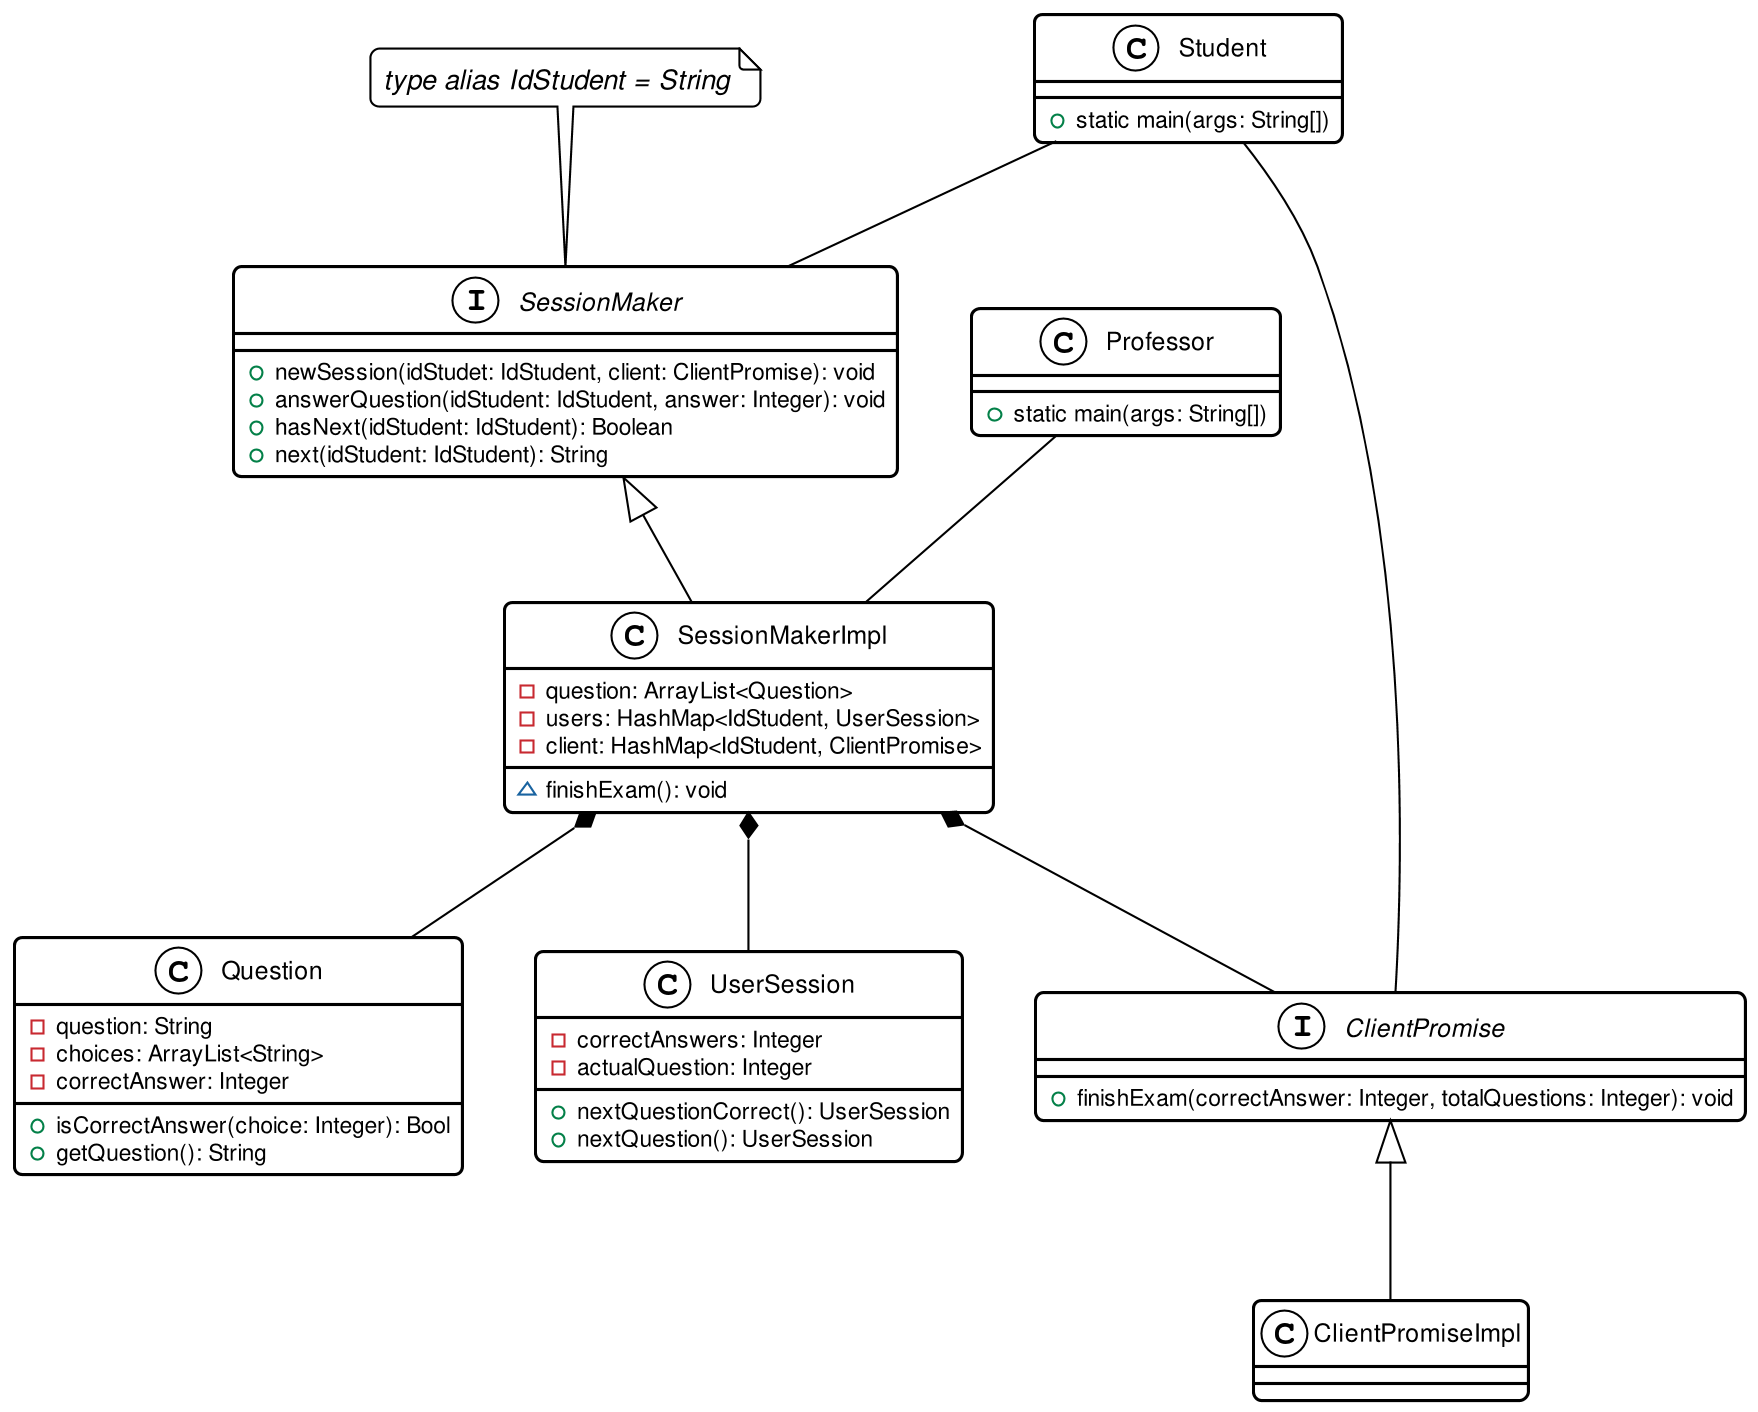

The diagram above was rendered by PlantUML. Its source (embedded in the PNG):
@startuml
'General Defaults
!define BASEPATH .
!include BASEPATH/global/stylesheet.puml

note top of SessionMaker : type alias IdStudent = String
interface SessionMaker {
    + newSession(idStudet: IdStudent, client: ClientPromise): void
    + answerQuestion(idStudent: IdStudent, answer: Integer): void
    + hasNext(idStudent: IdStudent): Boolean
    + next(idStudent: IdStudent): String
}

class SessionMakerImpl {
    - question: ArrayList<Question>
    - users: HashMap<IdStudent, UserSession>
    - client: HashMap<IdStudent, ClientPromise>
    ~ finishExam(): void
}

class Question {
    - question: String
    - choices: ArrayList<String>
    - correctAnswer: Integer
    + isCorrectAnswer(choice: Integer): Bool
    + getQuestion(): String
}

class UserSession {
    - correctAnswers: Integer
    - actualQuestion: Integer
    + nextQuestionCorrect(): UserSession
    + nextQuestion(): UserSession
}

class Professor {
    + static main(args: String[])
}

interface ClientPromise {
    + finishExam(correctAnswer: Integer, totalQuestions: Integer): void
}

class ClientPromiseImpl {
    
}

class Student {
    + static main(args: String[])
}

SessionMakerImpl *-- Question
SessionMakerImpl *-- UserSession
SessionMakerImpl *-- ClientPromise

SessionMaker <|-- SessionMakerImpl

Professor -- SessionMakerImpl

ClientPromise <|-- ClientPromiseImpl

Student -- SessionMaker

Student -- ClientPromise
@enduml